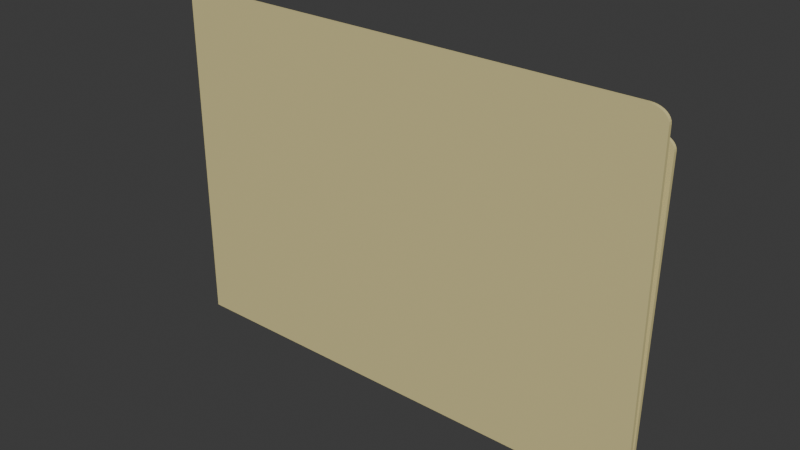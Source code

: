 # Source: Folder.blend  (saved by Blender 4.0.36; exported with 4.5.12 LTS)
import bpy
from mathutils import Matrix  # noqa: F401  (used for matrix-valued properties, if any)

bpy.ops.wm.read_factory_settings(use_empty=True)
scene = bpy.context.scene
scene.name = 'Scene'

# ---- collections
col_collection = bpy.data.collections.new('Collection'); scene.collection.children.link(col_collection)

# ---- materials (node trees are filled in below, after node groups)
mat_material = bpy.data.materials.new('Material')
mat_material.alpha_threshold = 0.0
mat_material.use_transparent_shadow = False
mat_material.roughness = 0.5
mat_material.line_color = (0.0, 0.0, 0.0, 1.0)

# ---- material node trees
mat_material.use_nodes = True; mat_material.node_tree.nodes.clear()
_N = mat_material.node_tree.nodes; _L = mat_material.node_tree.links
n0 = _N.new('ShaderNodeOutputMaterial'); n0.name = 'Material Output'; n0.location = (300, 300)
n1 = _N.new('ShaderNodeBsdfPrincipled'); n1.name = 'Principled BSDF'; n1.location = (10, 300)
n1.inputs[0].default_value = (0.7061, 0.6191, 0.2901, 1.0)
n1.inputs[3].default_value = 1.45
_L.new(n1.outputs[0], n0.inputs[0])
n0.is_active_output = True

# ---- world
world_world = bpy.data.worlds.new('World'); scene.world = world_world
world_world.use_nodes = True; world_world.node_tree.nodes.clear()
_N = world_world.node_tree.nodes; _L = world_world.node_tree.links
n0 = _N.new('ShaderNodeOutputWorld'); n0.name = 'World Output'; n0.location = (300, 300)
n1 = _N.new('ShaderNodeBackground'); n1.name = 'Background'; n1.location = (10, 300)
n1.inputs[0].default_value = (0.05088, 0.05088, 0.05088, 1.0)
_L.new(n1.outputs[0], n0.inputs[0])
n0.is_active_output = True
world_world.color = (0.05088, 0.05088, 0.05088)
world_world.use_sun_shadow = False
world_world.sun_shadow_jitter_overblur = 0.0

# ---- meshes
me_cube = bpy.data.meshes.new('Cube')
me_cube.from_pydata([(-1.0, 1.0, -1.0), (-1.0, -1.0, -1.0), (0.9273, 1.0, 1.0), (1.0, 1.0, 0.9273), (0.9399, 1.0, 0.9989), (0.9521, 1.0, 0.9956), (0.9636, 1.0, 0.9903), (0.974, 1.0, 0.983), (0.983, 1.0, 0.974), (0.9903, 1.0, 0.9636), (0.9956, 1.0, 0.9521), (0.9989, 1.0, 0.9399), (1.0, -1.0, 0.9273), (0.9273, -1.0, 1.0), (0.9989, -1.0, 0.9399), (0.9956, -1.0, 0.9521), (0.9903, -1.0, 0.9636), (0.983, -1.0, 0.974), (0.974, -1.0, 0.983), (0.9636, -1.0, 0.9903), (0.9521, -1.0, 0.9956), (0.9399, -1.0, 0.9989), (-1.0, 1.0, 0.9273), (-0.9273, 1.0, 1.0), (-0.9989, 1.0, 0.9399), (-0.9956, 1.0, 0.9521), (-0.9903, 1.0, 0.9636), (-0.983, 1.0, 0.974), (-0.974, 1.0, 0.983), (-0.9636, 1.0, 0.9903), (-0.9521, 1.0, 0.9956), (-0.9399, 1.0, 0.9989), (-0.9273, -1.0, 1.0), (-1.0, -1.0, 0.9273), (-0.9399, -1.0, 0.9989), (-0.9521, -1.0, 0.9956), (-0.9636, -1.0, 0.9903), (-0.974, -1.0, 0.983), (-0.983, -1.0, 0.974), (-0.9903, -1.0, 0.9636), (-0.9956, -1.0, 0.9521), (-0.9989, -1.0, 0.9399), (-1.0, -1.846, -0.9998), (-1.0, -3.845, -1.0), (0.9273, -6.847, 0.8528), (1.0, -6.665, 0.7854), (0.9399, -6.844, 0.8517), (0.9521, -6.836, 0.8487), (0.9636, -6.822, 0.8437), (0.974, -6.804, 0.837), (0.983, -6.782, 0.8287), (0.9903, -6.756, 0.8191), (0.9956, -6.727, 0.8084), (0.9989, -6.696, 0.7971), (1.0, -8.664, 0.7849), (0.9273, -8.846, 0.8522), (0.9989, -8.696, 0.7966), (0.9956, -8.726, 0.8079), (0.9903, -8.755, 0.8186), (0.983, -8.781, 0.8282), (0.974, -8.803, 0.8365), (0.9636, -8.822, 0.8432), (0.9521, -8.835, 0.8482), (0.9399, -8.843, 0.8512), (-1.0, -6.665, 0.7854), (-0.9273, -6.847, 0.8528), (-0.9989, -6.696, 0.7971), (-0.9956, -6.727, 0.8084), (-0.9903, -6.756, 0.8191), (-0.983, -6.782, 0.8287), (-0.974, -6.804, 0.837), (-0.9636, -6.822, 0.8437), (-0.9521, -6.836, 0.8487), (-0.9399, -6.844, 0.8517), (-0.9273, -8.846, 0.8522), (-1.0, -8.664, 0.7849), (-0.9399, -8.843, 0.8512), (-0.9521, -8.835, 0.8482), (-0.9636, -8.822, 0.8432), (-0.974, -8.803, 0.8365), (-0.983, -8.781, 0.8282), (-0.9903, -8.755, 0.8186), (-0.9956, -8.726, 0.8079), (-0.9989, -8.696, 0.7966), (-1.0, -3.845, -1.0), (-1.0, 1.0, -1.016), (-1.0, -3.804, -1.016), (1.0, 1.0, -1.0), (1.0, -1.0, -1.0), (1.0, -1.846, -0.9998), (1.0, -3.845, -1.0), (1.0, 1.0, -1.016), (1.0, -3.804, -1.016)], [], [(88, 1, 42, 89), (1, 33, 22, 0), (2, 23, 32, 13), (2, 4, 5, 6, 7, 8, 9, 10, 11, 3, 87, 0, 22, 24, 25, 26, 27, 28, 29, 30, 31, 23), (2, 13, 21, 4), (4, 21, 20, 5), (5, 20, 19, 6), (6, 19, 18, 7), (7, 18, 17, 8), (8, 17, 16, 9), (9, 16, 15, 10), (10, 15, 14, 11), (11, 14, 12, 3), (32, 23, 31, 34), (34, 31, 30, 35), (35, 30, 29, 36), (36, 29, 28, 37), (37, 28, 27, 38), (38, 27, 26, 39), (39, 26, 25, 40), (40, 25, 24, 41), (41, 24, 22, 33), (12, 88, 87, 3), (89, 45, 54, 90), (43, 75, 64, 42), (85, 0, 87, 91), (44, 65, 74, 55), (43, 42, 64), (44, 55, 63, 46), (46, 63, 62, 47), (47, 62, 61, 48), (48, 61, 60, 49), (49, 60, 59, 50), (50, 59, 58, 51), (51, 58, 57, 52), (52, 57, 56, 53), (53, 56, 54, 45), (74, 65, 73, 76), (76, 73, 72, 77), (77, 72, 71, 78), (78, 71, 70, 79), (79, 70, 69, 80), (80, 69, 68, 81), (81, 68, 67, 82), (82, 67, 66, 83), (83, 66, 64, 75), (91, 92, 86, 85), (85, 86, 84, 42, 1, 0), (91, 87, 88, 89, 90, 92), (88, 12, 14, 15, 16, 17, 18, 19, 20, 21, 13, 32, 34, 35, 36, 37, 38, 39, 40, 41, 33, 1), (90, 84, 42, 89), (89, 42, 43, 64, 66, 67, 68, 69, 70, 71, 72, 73, 65, 44, 46, 47, 48, 49, 50, 51, 52, 53, 45), (92, 90, 84, 86), (55, 74, 76, 77, 78, 79, 80, 81, 82, 83, 75, 43, 84, 90, 54, 56, 57, 58, 59, 60, 61, 62, 63)])
_uv = me_cube.uv_layers.new(name='UVMap')
_uv.uv.foreach_set('vector', [0.0, 0.0, 0.0, 0.0, 0.0, 0.0, 0.0, 0.0, 0.375, 0.0, 0.6159, 0.0, 0.6159, 0.25, 0.375, 0.25, 0.6341, 0.5, 0.8659, 0.5, 0.8659, 0.75, 0.6341, 0.75, 0.6341, 0.5, 0.6325, 0.5, 0.631, 0.5, 0.6295, 0.5, 0.6282, 0.5, 0.6218, 0.5, 0.6205, 0.5, 0.619, 0.5, 0.6175, 0.5, 0.6159, 0.5, 0.0, 0.0, 0.375, 0.25, 0.6159, 0.25, 0.6175, 0.25, 0.619, 0.25, 0.6205, 0.25, 0.6218, 0.25, 0.875, 0.5, 0.8705, 0.5, 0.869, 0.5, 0.8675, 0.5, 0.8659, 0.5, 0.6341, 0.5, 0.6341, 0.75, 0.6325, 0.75, 0.6325, 0.5, 0.6325, 0.5, 0.6325, 0.75, 0.631, 0.75, 0.631, 0.5, 0.631, 0.5, 0.631, 0.75, 0.6295, 0.75, 0.6295, 0.5, 0.6295, 0.5, 0.6295, 0.75, 0.6282, 0.75, 0.6282, 0.5, 0.6282, 0.5, 0.6282, 0.75, 0.6218, 0.75, 0.6218, 0.5, 0.6218, 0.5, 0.6218, 0.75, 0.6205, 0.75, 0.6205, 0.5, 0.6205, 0.5, 0.6205, 0.75, 0.619, 0.75, 0.619, 0.5, 0.619, 0.5, 0.619, 0.75, 0.6175, 0.75, 0.6175, 0.5, 0.6175, 0.5, 0.6175, 0.75, 0.6159, 0.75, 0.6159, 0.5, 0.8659, 0.75, 0.8659, 0.5, 0.8675, 0.5, 0.8675, 0.75, 0.8675, 0.75, 0.8675, 0.5, 0.869, 0.5, 0.869, 0.75, 0.869, 0.75, 0.869, 0.5, 0.8705, 0.5, 0.8705, 0.75, 0.8705, 0.75, 0.8705, 0.5, 0.875, 0.5, 0.875, 0.75, 0.625, 0.0, 0.625, 0.25, 0.6218, 0.25, 0.6218, 0.0, 0.6218, 0.0, 0.6218, 0.25, 0.6205, 0.25, 0.6205, 0.0, 0.6205, 0.0, 0.6205, 0.25, 0.619, 0.25, 0.619, 0.0, 0.619, 0.0, 0.619, 0.25, 0.6175, 0.25, 0.6175, 0.0, 0.6175, 0.0, 0.6175, 0.25, 0.6159, 0.25, 0.6159, 0.0, 0.6159, 0.75, 0.0, 0.0, 0.0, 0.0, 0.6159, 0.5, 0.0, 0.0, 0.6159, 0.5, 0.6159, 0.75, 0.0, 0.0, 0.375, 0.0, 0.6159, 0.0, 0.6159, 0.25, 0.375, 0.25, 0.0, 0.0, 0.0, 0.0, 0.0, 0.0, 0.0, 0.0, 0.6341, 0.5, 0.8659, 0.5, 0.8659, 0.75, 0.6341, 0.75, 0.375, 0.0, 0.375, 0.25, 0.6159, 0.25, 0.6341, 0.5, 0.6341, 0.75, 0.6325, 0.75, 0.6325, 0.5, 0.6325, 0.5, 0.6325, 0.75, 0.631, 0.75, 0.631, 0.5, 0.631, 0.5, 0.631, 0.75, 0.6295, 0.75, 0.6295, 0.5, 0.6295, 0.5, 0.6295, 0.75, 0.6282, 0.75, 0.6282, 0.5, 0.6282, 0.5, 0.6282, 0.75, 0.6218, 0.75, 0.6218, 0.5, 0.6218, 0.5, 0.6218, 0.75, 0.6205, 0.75, 0.6205, 0.5, 0.6205, 0.5, 0.6205, 0.75, 0.619, 0.75, 0.619, 0.5, 0.619, 0.5, 0.619, 0.75, 0.6175, 0.75, 0.6175, 0.5, 0.6175, 0.5, 0.6175, 0.75, 0.6159, 0.75, 0.6159, 0.5, 0.8659, 0.75, 0.8659, 0.5, 0.8675, 0.5, 0.8675, 0.75, 0.8675, 0.75, 0.8675, 0.5, 0.869, 0.5, 0.869, 0.75, 0.869, 0.75, 0.869, 0.5, 0.8705, 0.5, 0.8705, 0.75, 0.8705, 0.75, 0.8705, 0.5, 0.875, 0.5, 0.875, 0.75, 0.625, 0.0, 0.625, 0.25, 0.6218, 0.25, 0.6218, 0.0, 0.6218, 0.0, 0.6218, 0.25, 0.6205, 0.25, 0.6205, 0.0, 0.6205, 0.0, 0.6205, 0.25, 0.619, 0.25, 0.619, 0.0, 0.619, 0.0, 0.619, 0.25, 0.6175, 0.25, 0.6175, 0.0, 0.6175, 0.0, 0.6175, 0.25, 0.6159, 0.25, 0.6159, 0.0, 0.0, 0.0, 0.0, 0.0, 0.0, 0.0, 0.0, 0.0, 0.0, 0.0, 0.0, 0.0, 0.0, 0.0, 0.0, 0.0, 0.0, 0.0, 0.0, 0.0, 0.0, 0.0, 0.0, 0.0, 0.0, 0.0, 0.0, 0.0, 0.0, 0.0, 0.0, 0.0, 0.0, 0.0, 0.6159, 0.75, 0.6175, 0.75, 0.619, 0.75, 0.6205, 0.75, 0.6218, 0.75, 0.6282, 0.75, 0.6295, 0.75, 0.631, 0.75, 0.6325, 0.75, 0.6341, 0.75, 0.8659, 0.75, 0.8675, 0.75, 0.869, 0.75, 0.8705, 0.75, 0.875, 0.75, 0.6218, 0.0, 0.6205, 0.0, 0.619, 0.0, 0.6175, 0.0, 0.6159, 0.0, 0.375, 0.0, 0.0, 0.0, 0.0, 0.0, 0.0, 0.0, 0.0, 0.0, 0.0, 0.0, 0.0, 0.0, 0.375, 0.0, 0.6159, 0.25, 0.6175, 0.25, 0.619, 0.25, 0.6205, 0.25, 0.6218, 0.25, 0.625, 0.25, 0.8705, 0.5, 0.869, 0.5, 0.8675, 0.5, 0.8659, 0.5, 0.6341, 0.5, 0.6325, 0.5, 0.631, 0.5, 0.6295, 0.5, 0.6282, 0.5, 0.6218, 0.5, 0.6205, 0.5, 0.619, 0.5, 0.6175, 0.5, 0.6159, 0.5, 0.0, 0.0, 0.0, 0.0, 0.0, 0.0, 0.0, 0.0, 0.0, 0.0, 0.0, 0.0, 0.0, 0.0, 0.0, 0.0, 0.0, 0.0, 0.0, 0.0, 0.0, 0.0, 0.0, 0.0, 0.0, 0.0, 0.0, 0.0, 0.0, 0.0, 0.0, 0.0, 0.0, 0.0, 0.0, 0.0, 0.0, 0.0, 0.0, 0.0, 0.0, 0.0, 0.0, 0.0, 0.0, 0.0, 0.0, 0.0, 0.0, 0.0, 0.0, 0.0, 0.0, 0.0])
me_cube.materials.append(mat_material)
me_cube.use_mirror_vertex_groups = False
me_cube.update()
me_plane = bpy.data.meshes.new('Plane')
me_plane.from_pydata([(-1.0, -1.0, 0.0), (1.0, -1.0, 0.0), (-1.0, 1.0, 0.0), (1.0, 1.0, 0.0), (-1.0, -1.0, 0.003025), (1.0, -1.0, 0.003025), (-1.0, 1.0, 0.003025), (1.0, 1.0, 0.003025)], [], [(0, 2, 3, 1), (4, 5, 7, 6), (1, 3, 7, 5), (2, 0, 4, 6), (3, 2, 6, 7), (0, 1, 5, 4)])
_uv = me_plane.uv_layers.new(name='UVMap')
_uv.uv.foreach_set('vector', [0.0, 0.0, 0.0, 1.0, 1.0, 1.0, 1.0, 0.0, 0.0, 0.0, 1.0, 0.0, 1.0, 1.0, 0.0, 1.0, 1.0, 0.0, 1.0, 1.0, 1.0, 1.0, 1.0, 0.0, 0.0, 1.0, 0.0, 0.0, 0.0, 0.0, 0.0, 1.0, 1.0, 1.0, 0.0, 1.0, 0.0, 1.0, 1.0, 1.0, 0.0, 0.0, 1.0, 0.0, 1.0, 0.0, 0.0, 0.0])
me_plane.update()
me_plane_001 = bpy.data.meshes.new('Plane.001')
me_plane_001.from_pydata([(-1.0, -1.0, 0.0), (1.0, -1.0, 0.0), (-1.0, 1.0, 0.0), (1.0, 1.0, 0.0), (-1.0, -1.0, 0.003025), (1.0, -1.0, 0.003025), (-1.0, 1.0, 0.003025), (1.0, 1.0, 0.003025)], [], [(0, 2, 3, 1), (4, 5, 7, 6), (1, 3, 7, 5), (2, 0, 4, 6), (3, 2, 6, 7), (0, 1, 5, 4)])
_uv = me_plane_001.uv_layers.new(name='UVMap')
_uv.uv.foreach_set('vector', [0.0, 0.0, 0.0, 1.0, 1.0, 1.0, 1.0, 0.0, 0.0, 0.0, 1.0, 0.0, 1.0, 1.0, 0.0, 1.0, 1.0, 0.0, 1.0, 1.0, 1.0, 1.0, 1.0, 0.0, 0.0, 1.0, 0.0, 0.0, 0.0, 0.0, 0.0, 1.0, 1.0, 1.0, 0.0, 1.0, 0.0, 1.0, 1.0, 1.0, 0.0, 0.0, 1.0, 0.0, 1.0, 0.0, 0.0, 0.0])
me_plane_001.update()
me_plane_002 = bpy.data.meshes.new('Plane.002')
me_plane_002.from_pydata([(-1.0, -1.0, 0.0), (1.0, -1.0, 0.0), (-1.0, 1.0, 0.0), (1.0, 1.0, 0.0), (-1.0, -1.0, 0.003025), (1.0, -1.0, 0.003025), (-1.0, 1.0, 0.003025), (1.0, 1.0, 0.003025)], [], [(0, 2, 3, 1), (4, 5, 7, 6), (1, 3, 7, 5), (2, 0, 4, 6), (3, 2, 6, 7), (0, 1, 5, 4)])
_uv = me_plane_002.uv_layers.new(name='UVMap')
_uv.uv.foreach_set('vector', [0.0, 0.0, 0.0, 1.0, 1.0, 1.0, 1.0, 0.0, 0.0, 0.0, 1.0, 0.0, 1.0, 1.0, 0.0, 1.0, 1.0, 0.0, 1.0, 1.0, 1.0, 1.0, 1.0, 0.0, 0.0, 1.0, 0.0, 0.0, 0.0, 0.0, 0.0, 1.0, 1.0, 1.0, 0.0, 1.0, 0.0, 1.0, 1.0, 1.0, 0.0, 0.0, 1.0, 0.0, 1.0, 0.0, 0.0, 0.0])
me_plane_002.update()
me_plane_003 = bpy.data.meshes.new('Plane.003')
me_plane_003.from_pydata([(-1.0, -1.0, 0.0), (1.0, -1.0, 0.0), (-1.0, 1.0, 0.0), (1.0, 1.0, 0.0), (-1.0, -1.0, 0.003025), (1.0, -1.0, 0.003025), (-1.0, 1.0, 0.003025), (1.0, 1.0, 0.003025)], [], [(0, 2, 3, 1), (4, 5, 7, 6), (1, 3, 7, 5), (2, 0, 4, 6), (3, 2, 6, 7), (0, 1, 5, 4)])
_uv = me_plane_003.uv_layers.new(name='UVMap')
_uv.uv.foreach_set('vector', [0.0, 0.0, 0.0, 1.0, 1.0, 1.0, 1.0, 0.0, 0.0, 0.0, 1.0, 0.0, 1.0, 1.0, 0.0, 1.0, 1.0, 0.0, 1.0, 1.0, 1.0, 1.0, 1.0, 0.0, 0.0, 1.0, 0.0, 0.0, 0.0, 0.0, 0.0, 1.0, 1.0, 1.0, 0.0, 1.0, 0.0, 1.0, 1.0, 1.0, 0.0, 0.0, 1.0, 0.0, 1.0, 0.0, 0.0, 0.0])
me_plane_003.update()

# ---- objects
ob_cube = bpy.data.objects.new('Cube', me_cube)
ob_plane = bpy.data.objects.new('Plane', me_plane)
ob_plane_001 = bpy.data.objects.new('Plane.001', me_plane_001)
ob_plane_002 = bpy.data.objects.new('Plane.002', me_plane_002)
ob_plane_003 = bpy.data.objects.new('Plane.003', me_plane_003)

# ---- transforms, parenting, visibility, modifiers, constraints
ob_cube.location = (-0.0003388, 0.005013, 0.00152)
ob_cube.scale = (0.6, -0.004173, 0.4179)
ob_cube.lock_rotations_4d = False
ob_cube.empty_display_type = 'ARROWS'
ob_cube.lineart.crease_threshold = 0.0
ob_plane.location = (-0.0003388, 0.01638, 0.01129)
ob_plane.rotation_euler = (-1.571, 1.571, 0.0)
ob_plane.scale = (0.3935, 0.5549, 0.3935)
ob_plane_001.location = (-0.005086, 0.01703, -0.0147)
ob_plane_001.rotation_euler = (-3.142, 1.54, -1.571)
ob_plane_001.scale = (0.3935, 0.5549, 0.3935)
ob_plane_002.location = (-0.01652, 0.009437, 0.01664)
ob_plane_002.rotation_euler = (-1.571, 1.571, 0.0)
ob_plane_002.scale = (0.3935, 0.5549, 0.3935)
ob_plane_003.location = (0.01805, 0.01479, 0.004253)
ob_plane_003.rotation_euler = (-3.142, 1.548, -1.571)
ob_plane_003.scale = (0.3935, 0.5549, 0.3935)

# ---- collection membership
col_collection.objects.link(ob_cube)
col_collection.objects.link(ob_plane)
col_collection.objects.link(ob_plane_001)
col_collection.objects.link(ob_plane_002)
col_collection.objects.link(ob_plane_003)

# ---- scene / render settings (as saved in the file)
scene.frame_start = 1; scene.frame_end = 250; scene.frame_set(2)
scene.render.engine = 'BLENDER_EEVEE_NEXT'
scene.cycles.sampling_pattern = 'TABULATED_SOBOL'
bpy.context.view_layer.update()

# ---- added for rendering (the .blend has no active camera and no usable light): camera, sun
cam_auto = bpy.data.cameras.new('AutoCamera')
cam_auto.lens = 50.0
cam_auto.sensor_width = 36.0
cam_auto.clip_end = 1000.0
ob_auto_camera = bpy.data.objects.new('AutoCamera', cam_auto)
scene.collection.objects.link(ob_auto_camera)
ob_auto_camera.location = (1.35673, -1.6071, 1.08387)
ob_auto_camera.rotation_euler = (1.09748, -7.21219e-08, 0.694738)
scene.camera = ob_auto_camera
light_auto_sun = bpy.data.lights.new('AutoSun', 'SUN')
light_auto_sun.energy = 3.0
light_auto_sun.angle = 0.0523599
ob_auto_sun = bpy.data.objects.new('AutoSun', light_auto_sun)
scene.collection.objects.link(ob_auto_sun)
ob_auto_sun.rotation_euler = (0.872665, 0.174533, 0.523599)
bpy.context.view_layer.update()

